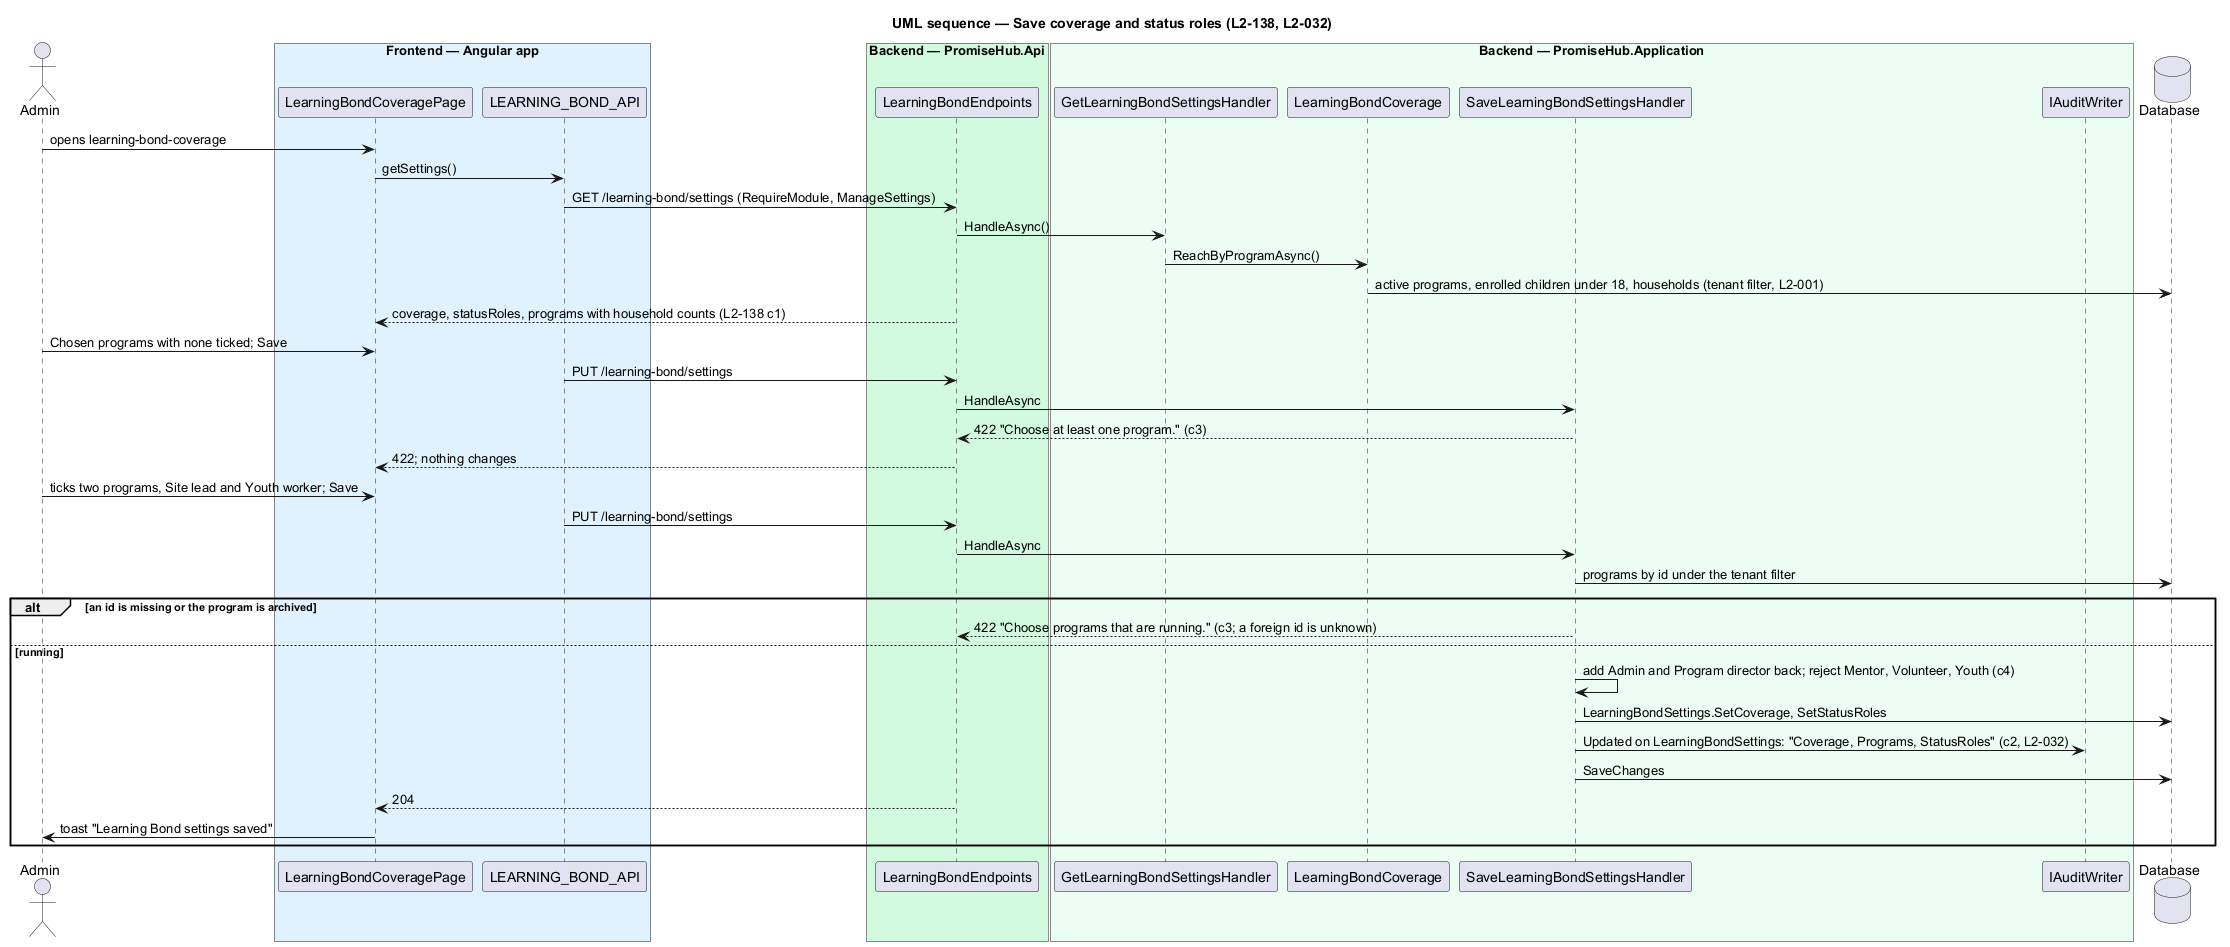

The diagram above was rendered by PlantUML. Its source (embedded in the PNG):
@startuml
title UML sequence — Save coverage and status roles (L2-138, L2-032)
skinparam backgroundColor #FFFFFF
skinparam shadowing false
skinparam defaultFontName Arial
actor "Admin" as a
box "Frontend — Angular app" #E0F2FE
participant LearningBondCoveragePage as page
participant LEARNING_BOND_API as client
end box
box "Backend — PromiseHub.Api" #D1FADF
participant LearningBondEndpoints as api
end box
box "Backend — PromiseHub.Application" #ECFDF3
participant GetLearningBondSettingsHandler as get
participant LearningBondCoverage as cov
participant SaveLearningBondSettingsHandler as h
participant IAuditWriter as audit
end box
database "Database" as db
a -> page : opens learning-bond-coverage
page -> client : getSettings()
client -> api : GET /learning-bond/settings (RequireModule, ManageSettings)
api -> get : HandleAsync()
get -> cov : ReachByProgramAsync()
cov -> db : active programs, enrolled children under 18, households (tenant filter, L2-001)
api --> page : coverage, statusRoles, programs with household counts (L2-138 c1)
a -> page : Chosen programs with none ticked; Save
client -> api : PUT /learning-bond/settings
api -> h : HandleAsync
h --> api : 422 "Choose at least one program." (c3)
api --> page : 422; nothing changes
a -> page : ticks two programs, Site lead and Youth worker; Save
client -> api : PUT /learning-bond/settings
api -> h : HandleAsync
h -> db : programs by id under the tenant filter
alt an id is missing or the program is archived
  h --> api : 422 "Choose programs that are running." (c3; a foreign id is unknown)
else running
  h -> h : add Admin and Program director back; reject Mentor, Volunteer, Youth (c4)
  h -> db : LearningBondSettings.SetCoverage, SetStatusRoles
  h -> audit : Updated on LearningBondSettings: "Coverage, Programs, StatusRoles" (c2, L2-032)
  h -> db : SaveChanges
  api --> page : 204
  page -> a : toast "Learning Bond settings saved"
end
@enduml